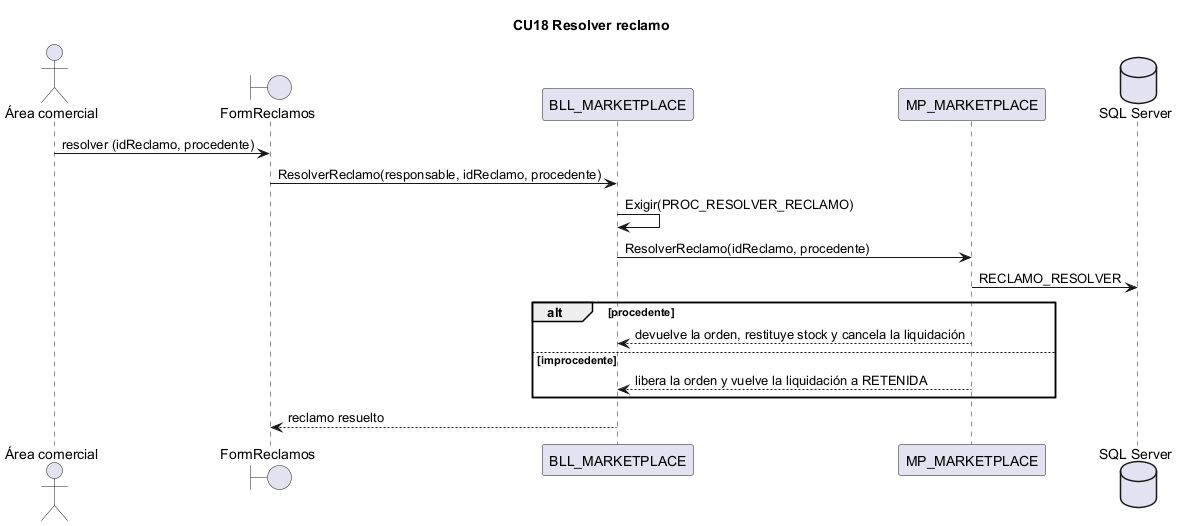

The diagram above was rendered by PlantUML. Its source (embedded in the PNG):
@startuml CU18
title CU18 Resolver reclamo
actor "Área comercial" as Area
boundary "FormReclamos" as IU
participant "BLL_MARKETPLACE" as BLL
participant "MP_MARKETPLACE" as DAL
database "SQL Server" as BD
Area -> IU : resolver (idReclamo, procedente)
IU -> BLL : ResolverReclamo(responsable, idReclamo, procedente)
BLL -> BLL : Exigir(PROC_RESOLVER_RECLAMO)
BLL -> DAL : ResolverReclamo(idReclamo, procedente)
DAL -> BD : RECLAMO_RESOLVER
alt procedente
  DAL --> BLL : devuelve la orden, restituye stock y cancela la liquidación
else improcedente
  DAL --> BLL : libera la orden y vuelve la liquidación a RETENIDA
end
BLL --> IU : reclamo resuelto
@enduml